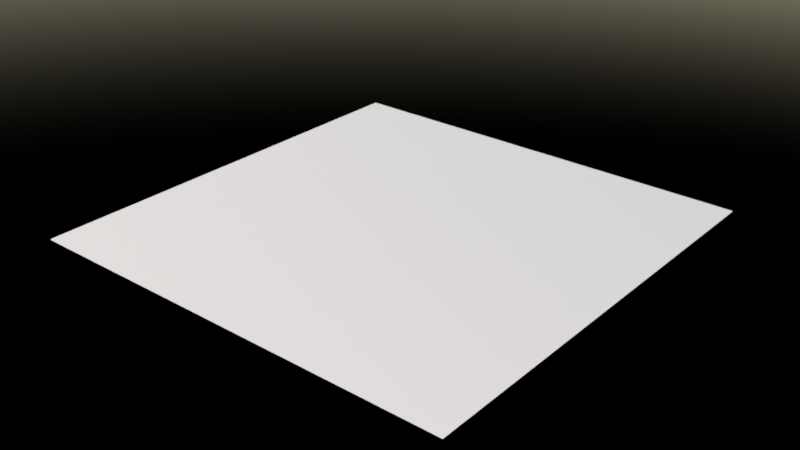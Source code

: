 # Source: asset.blend  (saved by Blender 3.2.14; exported with 4.5.12 LTS)
import bpy
from mathutils import Matrix  # noqa: F401  (used for matrix-valued properties, if any)

bpy.ops.wm.read_factory_settings(use_empty=True)
scene = bpy.context.scene
scene.name = 'Scene'

# ---- materials (node trees are filled in below, after node groups)
mat_override__exp = bpy.data.materials.new('override--exP')

# ---- material node trees
mat_override__exp.use_nodes = True; mat_override__exp.node_tree.nodes.clear()
_N = mat_override__exp.node_tree.nodes; _L = mat_override__exp.node_tree.links
n0 = _N.new('ShaderNodeOutputMaterial'); n0.name = 'Material Output'; n0.location = (300, 300)
n1 = _N.new('ShaderNodeBsdfDiffuse'); n1.name = 'Diffuse BSDF'; n1.location = (96, 273)
n1.inputs[1].default_value = 1.0
_L.new(n1.outputs[0], n0.inputs[0])
n0.is_active_output = True

# ---- world
world_world = bpy.data.worlds.new('World'); scene.world = world_world
world_world.use_nodes = True; world_world.node_tree.nodes.clear()
_N = world_world.node_tree.nodes; _L = world_world.node_tree.links
n0 = _N.new('ShaderNodeOutputWorld'); n0.name = 'World Output'; n0.location = (300, 300)
n1 = _N.new('ShaderNodeBackground'); n1.name = 'Background'; n1.location = (10, 300)
n1.inputs[1].default_value = 0.2
n2 = _N.new('ShaderNodeTexSky'); n2.name = 'Sky Texture'; n2.location = (-301, 330)
n2.sun_intensity = 0.5
n2.sun_elevation = 0.7854
n2.altitude = 2000.0
n2.dust_density = 0.4615
n2.ozone_density = 0.4615
_L.new(n1.outputs[0], n0.inputs[0])
_L.new(n2.outputs[0], n1.inputs[0])
n0.is_active_output = True
world_world.color = (0.05088, 0.05088, 0.05088)
world_world.use_sun_shadow = False
world_world.sun_shadow_jitter_overblur = 0.0

# ---- meshes
me_plane = bpy.data.meshes.new('Plane')
me_plane.from_pydata([(-1.0, -1.0, 0.0), (1.0, -1.0, 0.0), (-1.0, 1.0, 0.0), (1.0, 1.0, 0.0)], [], [(0, 1, 3, 2)])
_uv = me_plane.uv_layers.new(name='UVMap')
_uv.uv.foreach_set('vector', [0.0, 0.0, 1.0, 0.0, 1.0, 1.0, 0.0, 1.0])
me_plane.materials.append(mat_override__exp)
me_plane.update()

# ---- objects
ob_plane = bpy.data.objects.new('Plane', me_plane)

# ---- transforms, parenting, visibility, modifiers, constraints
ob_plane.location = (0.0, 0.0, 0.0)

# ---- collection membership
scene.collection.objects.link(ob_plane)

# ---- scene / render settings (as saved in the file)
scene.frame_start = 1; scene.frame_end = 250; scene.frame_set(1)
scene.render.engine = 'CYCLES'
scene.render.image_settings.file_format = 'OPEN_EXR'
scene.render.image_settings.color_mode = 'RGB'
scene.render.image_settings.color_depth = '16'
scene.render.hair_type = 'STRIP'
scene.render.use_border = True
scene.render.use_crop_to_border = True
scene.render.use_compositing = False
scene.render.use_sequencer = False
scene.render.use_simplify = True
scene.render.simplify_subdivision = 3
scene.render.simplify_subdivision_render = 5
scene.cycles.feature_set = 'EXPERIMENTAL'
scene.cycles.samples = 512
scene.cycles.sampling_pattern = 'TABULATED_SOBOL'
scene.cycles.use_adaptive_sampling = False
scene.cycles.use_light_tree = False
scene.cycles.diffuse_bounces = 2
scene.cycles.glossy_bounces = 8
scene.cycles.volume_bounces = 3
scene.cycles.transparent_max_bounces = 12
scene.cycles.volume_max_steps = 128
scene.cycles.dicing_rate = 2.0
scene.cycles.preview_dicing_rate = 2.0
scene.cycles.max_subdivisions = 16
scene.cycles.offscreen_dicing_scale = 16.0
scene.cycles.filter_width = 2.0
scene.cycles.sample_clamp_indirect = 100.0
scene.cycles.use_camera_cull = True
scene.cycles.camera_cull_margin = 0.6036
scene.cycles.use_auto_tile = False
scene.view_settings.look = 'High Contrast'
scene.view_settings.view_transform = 'Filmic'
bpy.context.view_layer.update()

# ---- added for rendering (the .blend has no active camera): camera
cam_auto = bpy.data.cameras.new('AutoCamera')
cam_auto.lens = 50.0
cam_auto.sensor_width = 36.0
cam_auto.clip_end = 1000.0
ob_auto_camera = bpy.data.objects.new('AutoCamera', cam_auto)
scene.collection.objects.link(ob_auto_camera)
ob_auto_camera.location = (2.61693, -3.14032, 2.09354)
ob_auto_camera.rotation_euler = (1.09748, -7.21219e-08, 0.694738)
scene.camera = ob_auto_camera
bpy.context.view_layer.update()
